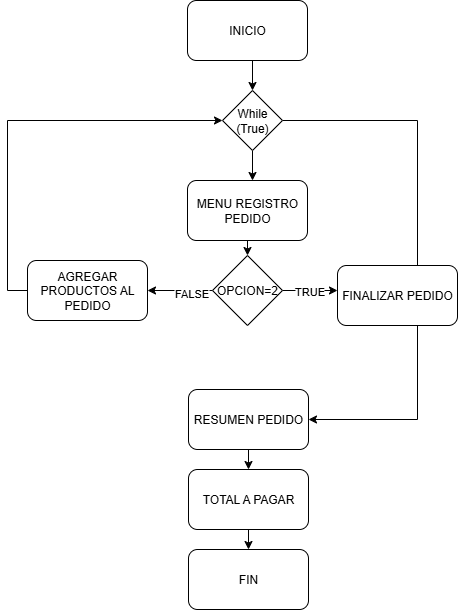

The diagram above was exported from draw.io. Its source (the exported page's mxGraphModel, read from the mxfile embedded in the PNG):
<mxGraphModel dx="1042" dy="626" grid="1" gridSize="10" guides="1" tooltips="1" connect="1" arrows="1" fold="1" page="1" pageScale="1" pageWidth="583" pageHeight="827" math="0" shadow="0">
  <root>
    <mxCell id="0" />
    <mxCell id="1" parent="0" />
    <mxCell id="9Qf3MclOuTPKe-SrMDse-4" style="edgeStyle=orthogonalEdgeStyle;rounded=0;orthogonalLoop=1;jettySize=auto;html=1;exitX=0.5;exitY=1;exitDx=0;exitDy=0;entryX=0.5;entryY=0;entryDx=0;entryDy=0;" parent="1" source="9Qf3MclOuTPKe-SrMDse-1" target="9Qf3MclOuTPKe-SrMDse-3" edge="1">
      <mxGeometry relative="1" as="geometry" />
    </mxCell>
    <mxCell id="9Qf3MclOuTPKe-SrMDse-1" value="INICIO" style="rounded=1;whiteSpace=wrap;html=1;" parent="1" vertex="1">
      <mxGeometry x="240" y="20" width="120" height="60" as="geometry" />
    </mxCell>
    <mxCell id="9Qf3MclOuTPKe-SrMDse-2" value="FIN" style="rounded=1;whiteSpace=wrap;html=1;" parent="1" vertex="1">
      <mxGeometry x="241" y="569" width="120" height="60" as="geometry" />
    </mxCell>
    <mxCell id="9Qf3MclOuTPKe-SrMDse-5" style="edgeStyle=orthogonalEdgeStyle;rounded=0;orthogonalLoop=1;jettySize=auto;html=1;exitX=0.5;exitY=1;exitDx=0;exitDy=0;" parent="1" source="9Qf3MclOuTPKe-SrMDse-3" edge="1">
      <mxGeometry relative="1" as="geometry">
        <mxPoint x="305" y="200" as="targetPoint" />
      </mxGeometry>
    </mxCell>
    <mxCell id="am7ZXAI92Uxz41U7HjK_-7" style="edgeStyle=orthogonalEdgeStyle;rounded=0;orthogonalLoop=1;jettySize=auto;html=1;exitX=1;exitY=0.5;exitDx=0;exitDy=0;entryX=1;entryY=0.5;entryDx=0;entryDy=0;" edge="1" parent="1" source="9Qf3MclOuTPKe-SrMDse-3" target="9Qf3MclOuTPKe-SrMDse-13">
      <mxGeometry relative="1" as="geometry">
        <mxPoint x="440" y="440" as="targetPoint" />
        <Array as="points">
          <mxPoint x="470" y="140" />
          <mxPoint x="470" y="439" />
        </Array>
      </mxGeometry>
    </mxCell>
    <mxCell id="9Qf3MclOuTPKe-SrMDse-3" value="While (True)" style="rhombus;whiteSpace=wrap;html=1;" parent="1" vertex="1">
      <mxGeometry x="275" y="110" width="60" height="60" as="geometry" />
    </mxCell>
    <mxCell id="am7ZXAI92Uxz41U7HjK_-2" style="edgeStyle=orthogonalEdgeStyle;rounded=0;orthogonalLoop=1;jettySize=auto;html=1;exitX=0.5;exitY=1;exitDx=0;exitDy=0;entryX=0.5;entryY=0;entryDx=0;entryDy=0;" edge="1" parent="1" source="9Qf3MclOuTPKe-SrMDse-6" target="9Qf3MclOuTPKe-SrMDse-10">
      <mxGeometry relative="1" as="geometry" />
    </mxCell>
    <mxCell id="9Qf3MclOuTPKe-SrMDse-6" value="MENU REGISTRO PEDIDO" style="rounded=1;whiteSpace=wrap;html=1;" parent="1" vertex="1">
      <mxGeometry x="240" y="200" width="120" height="60" as="geometry" />
    </mxCell>
    <mxCell id="am7ZXAI92Uxz41U7HjK_-1" style="edgeStyle=orthogonalEdgeStyle;rounded=0;orthogonalLoop=1;jettySize=auto;html=1;exitX=0;exitY=0.5;exitDx=0;exitDy=0;entryX=1;entryY=0.5;entryDx=0;entryDy=0;" edge="1" parent="1" source="9Qf3MclOuTPKe-SrMDse-10" target="9Qf3MclOuTPKe-SrMDse-21">
      <mxGeometry relative="1" as="geometry" />
    </mxCell>
    <mxCell id="am7ZXAI92Uxz41U7HjK_-4" value="FALSE" style="edgeLabel;html=1;align=center;verticalAlign=middle;resizable=0;points=[];" vertex="1" connectable="0" parent="am7ZXAI92Uxz41U7HjK_-1">
      <mxGeometry x="-0.3333" y="2" relative="1" as="geometry">
        <mxPoint as="offset" />
      </mxGeometry>
    </mxCell>
    <mxCell id="am7ZXAI92Uxz41U7HjK_-9" style="edgeStyle=orthogonalEdgeStyle;rounded=0;orthogonalLoop=1;jettySize=auto;html=1;exitX=1;exitY=0.5;exitDx=0;exitDy=0;" edge="1" parent="1" source="9Qf3MclOuTPKe-SrMDse-10">
      <mxGeometry relative="1" as="geometry">
        <mxPoint x="390" y="310" as="targetPoint" />
      </mxGeometry>
    </mxCell>
    <mxCell id="am7ZXAI92Uxz41U7HjK_-12" value="TRUE" style="edgeLabel;html=1;align=center;verticalAlign=middle;resizable=0;points=[];" vertex="1" connectable="0" parent="am7ZXAI92Uxz41U7HjK_-9">
      <mxGeometry x="-0.0631" relative="1" as="geometry">
        <mxPoint as="offset" />
      </mxGeometry>
    </mxCell>
    <mxCell id="9Qf3MclOuTPKe-SrMDse-10" value="OPCION=2" style="rhombus;whiteSpace=wrap;html=1;" parent="1" vertex="1">
      <mxGeometry x="265" y="275" width="70" height="70" as="geometry" />
    </mxCell>
    <mxCell id="9Qf3MclOuTPKe-SrMDse-17" style="edgeStyle=orthogonalEdgeStyle;rounded=0;orthogonalLoop=1;jettySize=auto;html=1;exitX=0.5;exitY=1;exitDx=0;exitDy=0;entryX=0.5;entryY=0;entryDx=0;entryDy=0;" parent="1" source="9Qf3MclOuTPKe-SrMDse-13" target="9Qf3MclOuTPKe-SrMDse-14" edge="1">
      <mxGeometry relative="1" as="geometry" />
    </mxCell>
    <mxCell id="9Qf3MclOuTPKe-SrMDse-13" value="RESUMEN PEDIDO" style="rounded=1;whiteSpace=wrap;html=1;" parent="1" vertex="1">
      <mxGeometry x="241" y="409" width="120" height="60" as="geometry" />
    </mxCell>
    <mxCell id="9Qf3MclOuTPKe-SrMDse-18" style="edgeStyle=orthogonalEdgeStyle;rounded=0;orthogonalLoop=1;jettySize=auto;html=1;exitX=0.5;exitY=1;exitDx=0;exitDy=0;entryX=0.5;entryY=0;entryDx=0;entryDy=0;" parent="1" source="9Qf3MclOuTPKe-SrMDse-14" target="9Qf3MclOuTPKe-SrMDse-2" edge="1">
      <mxGeometry relative="1" as="geometry" />
    </mxCell>
    <mxCell id="9Qf3MclOuTPKe-SrMDse-14" value="TOTAL A PAGAR" style="rounded=1;whiteSpace=wrap;html=1;" parent="1" vertex="1">
      <mxGeometry x="241" y="489" width="120" height="60" as="geometry" />
    </mxCell>
    <mxCell id="am7ZXAI92Uxz41U7HjK_-3" style="edgeStyle=orthogonalEdgeStyle;rounded=0;orthogonalLoop=1;jettySize=auto;html=1;exitX=0;exitY=0.5;exitDx=0;exitDy=0;entryX=0;entryY=0.5;entryDx=0;entryDy=0;" edge="1" parent="1" source="9Qf3MclOuTPKe-SrMDse-21" target="9Qf3MclOuTPKe-SrMDse-3">
      <mxGeometry relative="1" as="geometry" />
    </mxCell>
    <mxCell id="9Qf3MclOuTPKe-SrMDse-21" value="AGREGAR PRODUCTOS AL PEDIDO" style="rounded=1;whiteSpace=wrap;html=1;" parent="1" vertex="1">
      <mxGeometry x="80" y="280" width="120" height="60" as="geometry" />
    </mxCell>
    <mxCell id="am7ZXAI92Uxz41U7HjK_-10" value="FINALIZAR PEDIDO" style="rounded=1;whiteSpace=wrap;html=1;" vertex="1" parent="1">
      <mxGeometry x="390" y="285" width="120" height="60" as="geometry" />
    </mxCell>
  </root>
</mxGraphModel>